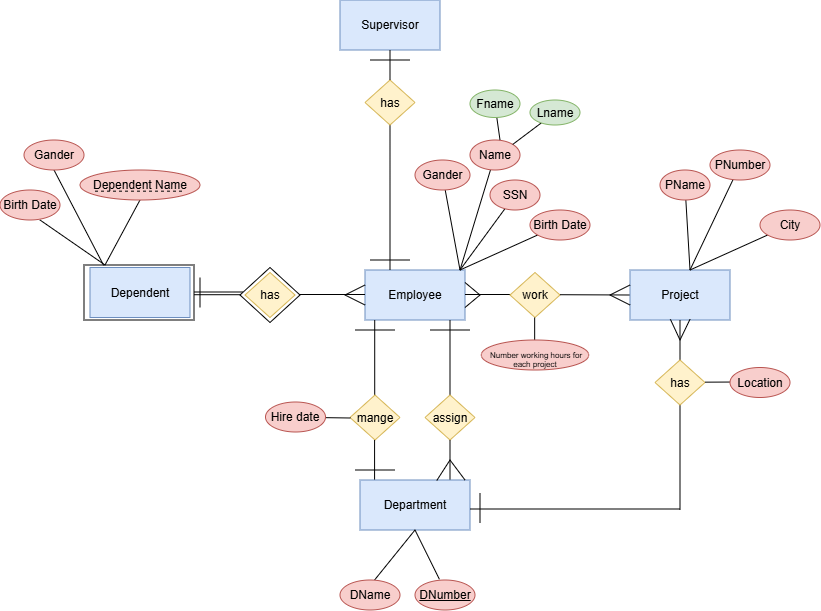

The diagram above was exported from draw.io. Its source (the exported page's mxGraphModel, read from the mxfile embedded in the PNG):
<mxGraphModel dx="679" dy="400" grid="1" gridSize="10" guides="1" tooltips="1" connect="1" arrows="1" fold="1" page="1" pageScale="1" pageWidth="850" pageHeight="1100" math="0" shadow="0">
  <root>
    <mxCell id="0" />
    <mxCell id="1" parent="0" />
    <mxCell id="xCogmWYMCGQTBsuEqsEg-29" value="" style="endArrow=none;html=1;rounded=0;" parent="1" edge="1">
      <mxGeometry width="50" height="50" relative="1" as="geometry">
        <mxPoint x="198" y="312" as="sourcePoint" />
        <mxPoint x="253" y="312" as="targetPoint" />
      </mxGeometry>
    </mxCell>
    <mxCell id="xCogmWYMCGQTBsuEqsEg-28" value="" style="endArrow=none;html=1;rounded=0;" parent="1" edge="1">
      <mxGeometry width="50" height="50" relative="1" as="geometry">
        <mxPoint x="200" y="314.71" as="sourcePoint" />
        <mxPoint x="250" y="314.71" as="targetPoint" />
      </mxGeometry>
    </mxCell>
    <mxCell id="xCogmWYMCGQTBsuEqsEg-32" value="" style="rounded=0;whiteSpace=wrap;html=1;" parent="1" vertex="1">
      <mxGeometry x="94" y="285" width="110" height="55" as="geometry" />
    </mxCell>
    <mxCell id="xCogmWYMCGQTBsuEqsEg-1" value="Employee" style="rounded=0;whiteSpace=wrap;html=1;fillColor=#dae8fc;strokeColor=#6c8ebf;" parent="1" vertex="1">
      <mxGeometry x="375" y="290" width="100" height="50" as="geometry" />
    </mxCell>
    <mxCell id="xCogmWYMCGQTBsuEqsEg-2" value="" style="endArrow=none;html=1;rounded=0;" parent="1" edge="1">
      <mxGeometry width="50" height="50" relative="1" as="geometry">
        <mxPoint x="475" y="314.5" as="sourcePoint" />
        <mxPoint x="540" y="314.5" as="targetPoint" />
      </mxGeometry>
    </mxCell>
    <mxCell id="xCogmWYMCGQTBsuEqsEg-3" value="" style="endArrow=none;html=1;rounded=0;entryX=1;entryY=0.75;entryDx=0;entryDy=0;exitX=1;exitY=0.25;exitDx=0;exitDy=0;" parent="1" source="xCogmWYMCGQTBsuEqsEg-1" target="xCogmWYMCGQTBsuEqsEg-1" edge="1">
      <mxGeometry width="50" height="50" relative="1" as="geometry">
        <mxPoint x="500" y="300" as="sourcePoint" />
        <mxPoint x="480" y="300" as="targetPoint" />
        <Array as="points">
          <mxPoint x="490" y="315" />
        </Array>
      </mxGeometry>
    </mxCell>
    <mxCell id="xCogmWYMCGQTBsuEqsEg-4" value="work" style="rhombus;whiteSpace=wrap;html=1;fillColor=#fff2cc;strokeColor=#d6b656;" parent="1" vertex="1">
      <mxGeometry x="520" y="292.5" width="50" height="45" as="geometry" />
    </mxCell>
    <mxCell id="xCogmWYMCGQTBsuEqsEg-5" value="" style="endArrow=none;html=1;rounded=0;" parent="1" edge="1">
      <mxGeometry width="50" height="50" relative="1" as="geometry">
        <mxPoint x="400" y="290" as="sourcePoint" />
        <mxPoint x="400" y="140" as="targetPoint" />
      </mxGeometry>
    </mxCell>
    <mxCell id="xCogmWYMCGQTBsuEqsEg-6" value="has" style="rhombus;whiteSpace=wrap;html=1;fillColor=#fff2cc;strokeColor=#d6b656;" parent="1" vertex="1">
      <mxGeometry x="375" y="100" width="50" height="45" as="geometry" />
    </mxCell>
    <mxCell id="xCogmWYMCGQTBsuEqsEg-7" value="Supervisor" style="rounded=0;whiteSpace=wrap;html=1;fillColor=#dae8fc;strokeColor=#6c8ebf;" parent="1" vertex="1">
      <mxGeometry x="350" y="20" width="100" height="50" as="geometry" />
    </mxCell>
    <mxCell id="xCogmWYMCGQTBsuEqsEg-10" value="" style="endArrow=none;html=1;rounded=0;exitX=0.5;exitY=0;exitDx=0;exitDy=0;" parent="1" source="xCogmWYMCGQTBsuEqsEg-6" edge="1">
      <mxGeometry width="50" height="50" relative="1" as="geometry">
        <mxPoint x="350" y="120" as="sourcePoint" />
        <mxPoint x="400" y="70" as="targetPoint" />
      </mxGeometry>
    </mxCell>
    <mxCell id="xCogmWYMCGQTBsuEqsEg-11" value="" style="endArrow=none;html=1;rounded=0;" parent="1" target="xCogmWYMCGQTBsuEqsEg-16" edge="1">
      <mxGeometry width="50" height="50" relative="1" as="geometry">
        <mxPoint x="470" y="290" as="sourcePoint" />
        <mxPoint x="520" y="240" as="targetPoint" />
      </mxGeometry>
    </mxCell>
    <mxCell id="xCogmWYMCGQTBsuEqsEg-12" value="" style="endArrow=none;html=1;rounded=0;" parent="1" target="xCogmWYMCGQTBsuEqsEg-17" edge="1">
      <mxGeometry width="50" height="50" relative="1" as="geometry">
        <mxPoint x="470" y="290" as="sourcePoint" />
        <mxPoint x="490" y="230" as="targetPoint" />
      </mxGeometry>
    </mxCell>
    <mxCell id="xCogmWYMCGQTBsuEqsEg-13" value="" style="endArrow=none;html=1;rounded=0;" parent="1" target="xCogmWYMCGQTBsuEqsEg-18" edge="1">
      <mxGeometry width="50" height="50" relative="1" as="geometry">
        <mxPoint x="470" y="290" as="sourcePoint" />
        <mxPoint x="460" y="220" as="targetPoint" />
      </mxGeometry>
    </mxCell>
    <mxCell id="xCogmWYMCGQTBsuEqsEg-14" value="" style="endArrow=none;html=1;rounded=0;" parent="1" target="xCogmWYMCGQTBsuEqsEg-15" edge="1">
      <mxGeometry width="50" height="50" relative="1" as="geometry">
        <mxPoint x="470" y="290" as="sourcePoint" />
        <mxPoint x="430" y="240" as="targetPoint" />
      </mxGeometry>
    </mxCell>
    <mxCell id="xCogmWYMCGQTBsuEqsEg-15" value="Birth Date" style="ellipse;whiteSpace=wrap;html=1;fillColor=#f8cecc;strokeColor=#b85450;" parent="1" vertex="1">
      <mxGeometry x="540" y="230" width="60" height="30" as="geometry" />
    </mxCell>
    <mxCell id="xCogmWYMCGQTBsuEqsEg-16" value="SSN" style="ellipse;whiteSpace=wrap;html=1;fillColor=#f8cecc;strokeColor=#b85450;" parent="1" vertex="1">
      <mxGeometry x="500" y="200" width="50" height="30" as="geometry" />
    </mxCell>
    <mxCell id="xCogmWYMCGQTBsuEqsEg-17" value="Name" style="ellipse;whiteSpace=wrap;html=1;fillColor=#f8cecc;strokeColor=#b85450;" parent="1" vertex="1">
      <mxGeometry x="480" y="160" width="50" height="30" as="geometry" />
    </mxCell>
    <mxCell id="xCogmWYMCGQTBsuEqsEg-18" value="Gander" style="ellipse;whiteSpace=wrap;html=1;fillColor=#f8cecc;strokeColor=#b85450;" parent="1" vertex="1">
      <mxGeometry x="425" y="180" width="55" height="30" as="geometry" />
    </mxCell>
    <mxCell id="xCogmWYMCGQTBsuEqsEg-19" value="" style="endArrow=none;html=1;rounded=0;" parent="1" target="xCogmWYMCGQTBsuEqsEg-22" edge="1">
      <mxGeometry width="50" height="50" relative="1" as="geometry">
        <mxPoint x="510" y="160" as="sourcePoint" />
        <mxPoint x="500" y="130" as="targetPoint" />
      </mxGeometry>
    </mxCell>
    <mxCell id="xCogmWYMCGQTBsuEqsEg-20" value="" style="endArrow=none;html=1;rounded=0;exitX=1;exitY=0;exitDx=0;exitDy=0;" parent="1" source="xCogmWYMCGQTBsuEqsEg-17" target="xCogmWYMCGQTBsuEqsEg-21" edge="1">
      <mxGeometry width="50" height="50" relative="1" as="geometry">
        <mxPoint x="530" y="160" as="sourcePoint" />
        <mxPoint x="550" y="140" as="targetPoint" />
      </mxGeometry>
    </mxCell>
    <mxCell id="xCogmWYMCGQTBsuEqsEg-21" value="Lname" style="ellipse;whiteSpace=wrap;html=1;fillColor=#d5e8d4;strokeColor=#82b366;" parent="1" vertex="1">
      <mxGeometry x="540" y="120" width="50" height="25" as="geometry" />
    </mxCell>
    <mxCell id="xCogmWYMCGQTBsuEqsEg-22" value="Fname" style="ellipse;whiteSpace=wrap;html=1;fillColor=#d5e8d4;strokeColor=#82b366;" parent="1" vertex="1">
      <mxGeometry x="480" y="110" width="50" height="27.5" as="geometry" />
    </mxCell>
    <mxCell id="xCogmWYMCGQTBsuEqsEg-23" value="" style="endArrow=none;html=1;rounded=0;" parent="1" edge="1">
      <mxGeometry width="50" height="50" relative="1" as="geometry">
        <mxPoint x="380" y="280" as="sourcePoint" />
        <mxPoint x="420" y="280" as="targetPoint" />
      </mxGeometry>
    </mxCell>
    <mxCell id="xCogmWYMCGQTBsuEqsEg-24" value="" style="endArrow=none;html=1;rounded=0;" parent="1" edge="1">
      <mxGeometry width="50" height="50" relative="1" as="geometry">
        <mxPoint x="380" y="80" as="sourcePoint" />
        <mxPoint x="420" y="80" as="targetPoint" />
      </mxGeometry>
    </mxCell>
    <mxCell id="xCogmWYMCGQTBsuEqsEg-25" value="" style="endArrow=none;html=1;rounded=0;" parent="1" edge="1">
      <mxGeometry width="50" height="50" relative="1" as="geometry">
        <mxPoint x="310" y="314.5" as="sourcePoint" />
        <mxPoint x="375" y="314.5" as="targetPoint" />
      </mxGeometry>
    </mxCell>
    <mxCell id="xCogmWYMCGQTBsuEqsEg-27" value="" style="rhombus;whiteSpace=wrap;html=1;" parent="1" vertex="1">
      <mxGeometry x="250" y="287.5" width="60" height="55" as="geometry" />
    </mxCell>
    <mxCell id="xCogmWYMCGQTBsuEqsEg-26" value="has" style="rhombus;whiteSpace=wrap;html=1;fillColor=#fff2cc;strokeColor=#d6b656;" parent="1" vertex="1">
      <mxGeometry x="255" y="292.5" width="50" height="45" as="geometry" />
    </mxCell>
    <mxCell id="xCogmWYMCGQTBsuEqsEg-31" value="Dependent" style="rounded=0;whiteSpace=wrap;html=1;fillColor=#dae8fc;strokeColor=#6c8ebf;" parent="1" vertex="1">
      <mxGeometry x="100" y="287.5" width="100" height="50" as="geometry" />
    </mxCell>
    <mxCell id="xCogmWYMCGQTBsuEqsEg-34" value="" style="endArrow=none;html=1;rounded=0;exitX=0.136;exitY=-0.044;exitDx=0;exitDy=0;exitPerimeter=0;entryX=0.5;entryY=1;entryDx=0;entryDy=0;" parent="1" source="xCogmWYMCGQTBsuEqsEg-31" target="xCogmWYMCGQTBsuEqsEg-38" edge="1">
      <mxGeometry width="50" height="50" relative="1" as="geometry">
        <mxPoint x="110" y="280" as="sourcePoint" />
        <mxPoint x="75" y="190" as="targetPoint" />
      </mxGeometry>
    </mxCell>
    <mxCell id="xCogmWYMCGQTBsuEqsEg-35" value="" style="endArrow=none;html=1;rounded=0;" parent="1" edge="1">
      <mxGeometry width="50" height="50" relative="1" as="geometry">
        <mxPoint x="115" y="285" as="sourcePoint" />
        <mxPoint x="50" y="240" as="targetPoint" />
      </mxGeometry>
    </mxCell>
    <mxCell id="xCogmWYMCGQTBsuEqsEg-36" value="" style="endArrow=none;html=1;rounded=0;entryX=0.5;entryY=1;entryDx=0;entryDy=0;" parent="1" target="xCogmWYMCGQTBsuEqsEg-39" edge="1">
      <mxGeometry width="50" height="50" relative="1" as="geometry">
        <mxPoint x="115" y="285" as="sourcePoint" />
        <mxPoint x="140" y="220" as="targetPoint" />
      </mxGeometry>
    </mxCell>
    <mxCell id="xCogmWYMCGQTBsuEqsEg-37" value="Birth Date" style="ellipse;whiteSpace=wrap;html=1;fillColor=#f8cecc;strokeColor=#b85450;" parent="1" vertex="1">
      <mxGeometry x="10" y="210" width="60" height="30" as="geometry" />
    </mxCell>
    <mxCell id="xCogmWYMCGQTBsuEqsEg-38" value="Gander" style="ellipse;whiteSpace=wrap;html=1;fillColor=#f8cecc;strokeColor=#b85450;" parent="1" vertex="1">
      <mxGeometry x="34" y="160" width="60" height="30" as="geometry" />
    </mxCell>
    <mxCell id="xCogmWYMCGQTBsuEqsEg-39" value="Dependent Name" style="ellipse;whiteSpace=wrap;html=1;fontStyle=0;fillColor=#f8cecc;strokeColor=#b85450;" parent="1" vertex="1">
      <mxGeometry x="90" y="190" width="120" height="30" as="geometry" />
    </mxCell>
    <mxCell id="xCogmWYMCGQTBsuEqsEg-43" value="" style="endArrow=none;html=1;rounded=0;" parent="1" edge="1">
      <mxGeometry width="50" height="50" relative="1" as="geometry">
        <mxPoint x="375" y="325" as="sourcePoint" />
        <mxPoint x="375" y="305" as="targetPoint" />
        <Array as="points">
          <mxPoint x="355" y="315" />
        </Array>
      </mxGeometry>
    </mxCell>
    <mxCell id="xCogmWYMCGQTBsuEqsEg-44" value="" style="endArrow=none;html=1;rounded=0;" parent="1" edge="1">
      <mxGeometry width="50" height="50" relative="1" as="geometry">
        <mxPoint x="460" y="420" as="sourcePoint" />
        <mxPoint x="460" y="340" as="targetPoint" />
      </mxGeometry>
    </mxCell>
    <mxCell id="xCogmWYMCGQTBsuEqsEg-45" value="" style="endArrow=none;html=1;rounded=0;" parent="1" edge="1">
      <mxGeometry width="50" height="50" relative="1" as="geometry">
        <mxPoint x="384.71" y="420" as="sourcePoint" />
        <mxPoint x="384.71" y="340" as="targetPoint" />
      </mxGeometry>
    </mxCell>
    <mxCell id="xCogmWYMCGQTBsuEqsEg-46" value="assign" style="rhombus;whiteSpace=wrap;html=1;fillColor=#fff2cc;strokeColor=#d6b656;" parent="1" vertex="1">
      <mxGeometry x="435" y="415" width="50" height="45" as="geometry" />
    </mxCell>
    <mxCell id="xCogmWYMCGQTBsuEqsEg-47" value="mange" style="rhombus;whiteSpace=wrap;html=1;fillColor=#fff2cc;strokeColor=#d6b656;" parent="1" vertex="1">
      <mxGeometry x="360" y="415" width="50" height="45" as="geometry" />
    </mxCell>
    <mxCell id="xCogmWYMCGQTBsuEqsEg-48" value="" style="endArrow=none;html=1;rounded=0;entryX=0;entryY=0.5;entryDx=0;entryDy=0;" parent="1" target="xCogmWYMCGQTBsuEqsEg-49" edge="1">
      <mxGeometry width="50" height="50" relative="1" as="geometry">
        <mxPoint x="570" y="314.71" as="sourcePoint" />
        <mxPoint x="660" y="314.71" as="targetPoint" />
      </mxGeometry>
    </mxCell>
    <mxCell id="xCogmWYMCGQTBsuEqsEg-49" value="Project" style="rounded=0;whiteSpace=wrap;html=1;fillColor=#dae8fc;strokeColor=#6c8ebf;" parent="1" vertex="1">
      <mxGeometry x="640" y="290" width="100" height="50" as="geometry" />
    </mxCell>
    <mxCell id="xCogmWYMCGQTBsuEqsEg-50" value="" style="endArrow=none;html=1;rounded=0;" parent="1" edge="1">
      <mxGeometry width="50" height="50" relative="1" as="geometry">
        <mxPoint x="640" y="325" as="sourcePoint" />
        <mxPoint x="640" y="305" as="targetPoint" />
        <Array as="points">
          <mxPoint x="620" y="315" />
        </Array>
      </mxGeometry>
    </mxCell>
    <mxCell id="xCogmWYMCGQTBsuEqsEg-51" value="" style="endArrow=none;html=1;rounded=0;" parent="1" target="xCogmWYMCGQTBsuEqsEg-55" edge="1">
      <mxGeometry width="50" height="50" relative="1" as="geometry">
        <mxPoint x="700" y="290" as="sourcePoint" />
        <mxPoint x="750" y="240" as="targetPoint" />
      </mxGeometry>
    </mxCell>
    <mxCell id="xCogmWYMCGQTBsuEqsEg-52" value="" style="endArrow=none;html=1;rounded=0;" parent="1" target="xCogmWYMCGQTBsuEqsEg-56" edge="1">
      <mxGeometry width="50" height="50" relative="1" as="geometry">
        <mxPoint x="700" y="290" as="sourcePoint" />
        <mxPoint x="720" y="230" as="targetPoint" />
      </mxGeometry>
    </mxCell>
    <mxCell id="xCogmWYMCGQTBsuEqsEg-53" value="" style="endArrow=none;html=1;rounded=0;" parent="1" target="xCogmWYMCGQTBsuEqsEg-54" edge="1">
      <mxGeometry width="50" height="50" relative="1" as="geometry">
        <mxPoint x="700" y="290" as="sourcePoint" />
        <mxPoint x="660" y="240" as="targetPoint" />
      </mxGeometry>
    </mxCell>
    <mxCell id="xCogmWYMCGQTBsuEqsEg-54" value="City" style="ellipse;whiteSpace=wrap;html=1;fillColor=#f8cecc;strokeColor=#b85450;" parent="1" vertex="1">
      <mxGeometry x="770" y="230" width="60" height="30" as="geometry" />
    </mxCell>
    <mxCell id="xCogmWYMCGQTBsuEqsEg-55" value="PNumber" style="ellipse;whiteSpace=wrap;html=1;fillColor=#f8cecc;strokeColor=#b85450;" parent="1" vertex="1">
      <mxGeometry x="720" y="170" width="60" height="30" as="geometry" />
    </mxCell>
    <mxCell id="xCogmWYMCGQTBsuEqsEg-56" value="PName" style="ellipse;whiteSpace=wrap;html=1;fillColor=#f8cecc;strokeColor=#b85450;" parent="1" vertex="1">
      <mxGeometry x="670" y="190" width="50" height="30" as="geometry" />
    </mxCell>
    <mxCell id="xCogmWYMCGQTBsuEqsEg-59" value="" style="endArrow=none;dashed=1;html=1;rounded=0;" parent="1" edge="1">
      <mxGeometry width="50" height="50" relative="1" as="geometry">
        <mxPoint x="105" y="211.17000000000002" as="sourcePoint" />
        <mxPoint x="195" y="211.17000000000002" as="targetPoint" />
      </mxGeometry>
    </mxCell>
    <mxCell id="xCogmWYMCGQTBsuEqsEg-60" value="" style="endArrow=none;html=1;rounded=0;" parent="1" edge="1">
      <mxGeometry width="50" height="50" relative="1" as="geometry">
        <mxPoint x="460" y="500" as="sourcePoint" />
        <mxPoint x="460" y="460" as="targetPoint" />
      </mxGeometry>
    </mxCell>
    <mxCell id="xCogmWYMCGQTBsuEqsEg-61" value="" style="endArrow=none;html=1;rounded=0;" parent="1" edge="1">
      <mxGeometry width="50" height="50" relative="1" as="geometry">
        <mxPoint x="384.58" y="500" as="sourcePoint" />
        <mxPoint x="384.58" y="460" as="targetPoint" />
      </mxGeometry>
    </mxCell>
    <mxCell id="xCogmWYMCGQTBsuEqsEg-62" value="Department" style="rounded=0;whiteSpace=wrap;html=1;fillColor=#dae8fc;strokeColor=#6c8ebf;" parent="1" vertex="1">
      <mxGeometry x="370" y="500" width="110" height="50" as="geometry" />
    </mxCell>
    <mxCell id="xCogmWYMCGQTBsuEqsEg-63" value="" style="endArrow=none;html=1;rounded=0;" parent="1" edge="1">
      <mxGeometry width="50" height="50" relative="1" as="geometry">
        <mxPoint x="440" y="350" as="sourcePoint" />
        <mxPoint x="480" y="350" as="targetPoint" />
      </mxGeometry>
    </mxCell>
    <mxCell id="xCogmWYMCGQTBsuEqsEg-64" value="" style="endArrow=none;html=1;rounded=0;" parent="1" edge="1">
      <mxGeometry width="50" height="50" relative="1" as="geometry">
        <mxPoint x="365" y="350" as="sourcePoint" />
        <mxPoint x="405" y="350" as="targetPoint" />
      </mxGeometry>
    </mxCell>
    <mxCell id="xCogmWYMCGQTBsuEqsEg-65" value="" style="endArrow=none;html=1;rounded=0;" parent="1" edge="1">
      <mxGeometry width="50" height="50" relative="1" as="geometry">
        <mxPoint x="365" y="490" as="sourcePoint" />
        <mxPoint x="405" y="490" as="targetPoint" />
      </mxGeometry>
    </mxCell>
    <mxCell id="xCogmWYMCGQTBsuEqsEg-67" value="" style="endArrow=none;html=1;rounded=0;exitX=0.698;exitY=0.01;exitDx=0;exitDy=0;exitPerimeter=0;" parent="1" source="xCogmWYMCGQTBsuEqsEg-62" edge="1">
      <mxGeometry width="50" height="50" relative="1" as="geometry">
        <mxPoint x="435" y="500" as="sourcePoint" />
        <mxPoint x="475" y="500" as="targetPoint" />
        <Array as="points">
          <mxPoint x="460" y="480" />
        </Array>
      </mxGeometry>
    </mxCell>
    <mxCell id="xCogmWYMCGQTBsuEqsEg-68" value="" style="endArrow=none;html=1;rounded=0;" parent="1" edge="1">
      <mxGeometry width="50" height="50" relative="1" as="geometry">
        <mxPoint x="480" y="529" as="sourcePoint" />
        <mxPoint x="690" y="529" as="targetPoint" />
      </mxGeometry>
    </mxCell>
    <mxCell id="xCogmWYMCGQTBsuEqsEg-69" value="" style="endArrow=none;html=1;rounded=0;" parent="1" edge="1">
      <mxGeometry width="50" height="50" relative="1" as="geometry">
        <mxPoint x="690" y="530" as="sourcePoint" />
        <mxPoint x="690" y="340" as="targetPoint" />
      </mxGeometry>
    </mxCell>
    <mxCell id="xCogmWYMCGQTBsuEqsEg-70" value="" style="endArrow=none;html=1;rounded=0;" parent="1" edge="1">
      <mxGeometry width="50" height="50" relative="1" as="geometry">
        <mxPoint x="490" y="543" as="sourcePoint" />
        <mxPoint x="490" y="513" as="targetPoint" />
      </mxGeometry>
    </mxCell>
    <mxCell id="xCogmWYMCGQTBsuEqsEg-71" value="has" style="rhombus;whiteSpace=wrap;html=1;fillColor=#fff2cc;strokeColor=#d6b656;" parent="1" vertex="1">
      <mxGeometry x="665" y="380" width="50" height="45" as="geometry" />
    </mxCell>
    <mxCell id="xCogmWYMCGQTBsuEqsEg-72" value="" style="endArrow=none;html=1;rounded=0;exitX=0.404;exitY=0.986;exitDx=0;exitDy=0;exitPerimeter=0;entryX=0.6;entryY=0.986;entryDx=0;entryDy=0;entryPerimeter=0;" parent="1" source="xCogmWYMCGQTBsuEqsEg-49" target="xCogmWYMCGQTBsuEqsEg-49" edge="1">
      <mxGeometry width="50" height="50" relative="1" as="geometry">
        <mxPoint x="670" y="339.31" as="sourcePoint" />
        <mxPoint x="710" y="339.31" as="targetPoint" />
        <Array as="points">
          <mxPoint x="690" y="360" />
        </Array>
      </mxGeometry>
    </mxCell>
    <mxCell id="xCogmWYMCGQTBsuEqsEg-73" value="" style="endArrow=none;html=1;rounded=0;" parent="1" edge="1">
      <mxGeometry width="50" height="50" relative="1" as="geometry">
        <mxPoint x="715" y="402.16" as="sourcePoint" />
        <mxPoint x="750" y="402" as="targetPoint" />
      </mxGeometry>
    </mxCell>
    <mxCell id="xCogmWYMCGQTBsuEqsEg-74" value="Location" style="ellipse;whiteSpace=wrap;html=1;fillColor=#f8cecc;strokeColor=#b85450;" parent="1" vertex="1">
      <mxGeometry x="740" y="387.5" width="60" height="30" as="geometry" />
    </mxCell>
    <mxCell id="xCogmWYMCGQTBsuEqsEg-75" value="" style="endArrow=none;html=1;rounded=0;exitX=0.576;exitY=0;exitDx=0;exitDy=0;exitPerimeter=0;" parent="1" source="xCogmWYMCGQTBsuEqsEg-78" edge="1">
      <mxGeometry width="50" height="50" relative="1" as="geometry">
        <mxPoint x="375" y="600" as="sourcePoint" />
        <mxPoint x="425" y="550" as="targetPoint" />
      </mxGeometry>
    </mxCell>
    <mxCell id="xCogmWYMCGQTBsuEqsEg-76" value="" style="endArrow=none;html=1;rounded=0;entryX=0.5;entryY=1;entryDx=0;entryDy=0;exitX=0.407;exitY=-0.023;exitDx=0;exitDy=0;exitPerimeter=0;" parent="1" source="xCogmWYMCGQTBsuEqsEg-79" target="xCogmWYMCGQTBsuEqsEg-62" edge="1">
      <mxGeometry width="50" height="50" relative="1" as="geometry">
        <mxPoint x="420" y="610" as="sourcePoint" />
        <mxPoint x="435" y="560" as="targetPoint" />
      </mxGeometry>
    </mxCell>
    <mxCell id="xCogmWYMCGQTBsuEqsEg-78" value="DName" style="ellipse;whiteSpace=wrap;html=1;fillColor=#f8cecc;strokeColor=#b85450;" parent="1" vertex="1">
      <mxGeometry x="350" y="600" width="60" height="30" as="geometry" />
    </mxCell>
    <mxCell id="xCogmWYMCGQTBsuEqsEg-79" value="&lt;u&gt;DNumber&lt;/u&gt;" style="ellipse;whiteSpace=wrap;html=1;fillColor=#f8cecc;strokeColor=#b85450;" parent="1" vertex="1">
      <mxGeometry x="425" y="600" width="60" height="30" as="geometry" />
    </mxCell>
    <mxCell id="xCogmWYMCGQTBsuEqsEg-81" value="" style="endArrow=none;html=1;rounded=0;entryX=0;entryY=0.5;entryDx=0;entryDy=0;" parent="1" edge="1">
      <mxGeometry width="50" height="50" relative="1" as="geometry">
        <mxPoint x="335.5" y="437.66" as="sourcePoint" />
        <mxPoint x="360.5" y="438" as="targetPoint" />
      </mxGeometry>
    </mxCell>
    <mxCell id="xCogmWYMCGQTBsuEqsEg-82" value="Hire date" style="ellipse;whiteSpace=wrap;html=1;fillColor=#f8cecc;strokeColor=#b85450;" parent="1" vertex="1">
      <mxGeometry x="275.5" y="422" width="60" height="30" as="geometry" />
    </mxCell>
    <mxCell id="xCogmWYMCGQTBsuEqsEg-83" value="" style="endArrow=none;html=1;rounded=0;" parent="1" edge="1">
      <mxGeometry width="50" height="50" relative="1" as="geometry">
        <mxPoint x="544.66" y="368" as="sourcePoint" />
        <mxPoint x="544.66" y="337.5" as="targetPoint" />
      </mxGeometry>
    </mxCell>
    <mxCell id="xCogmWYMCGQTBsuEqsEg-84" value="&lt;div&gt;&lt;font&gt;&lt;br&gt;&lt;/font&gt;&lt;/div&gt;&lt;font&gt;&amp;nbsp;Number working hours for each project&lt;/font&gt;" style="ellipse;whiteSpace=wrap;html=1;fontSize=8;align=center;fillColor=#f8cecc;strokeColor=#b85450;" parent="1" vertex="1">
      <mxGeometry x="491.25" y="360" width="107.5" height="30" as="geometry" />
    </mxCell>
    <mxCell id="c6bT1HBtrZdAMoq26O6X-1" value="" style="endArrow=none;html=1;rounded=0;" edge="1" parent="1">
      <mxGeometry width="50" height="50" relative="1" as="geometry">
        <mxPoint x="210" y="327.5" as="sourcePoint" />
        <mxPoint x="210" y="297.5" as="targetPoint" />
      </mxGeometry>
    </mxCell>
  </root>
</mxGraphModel>